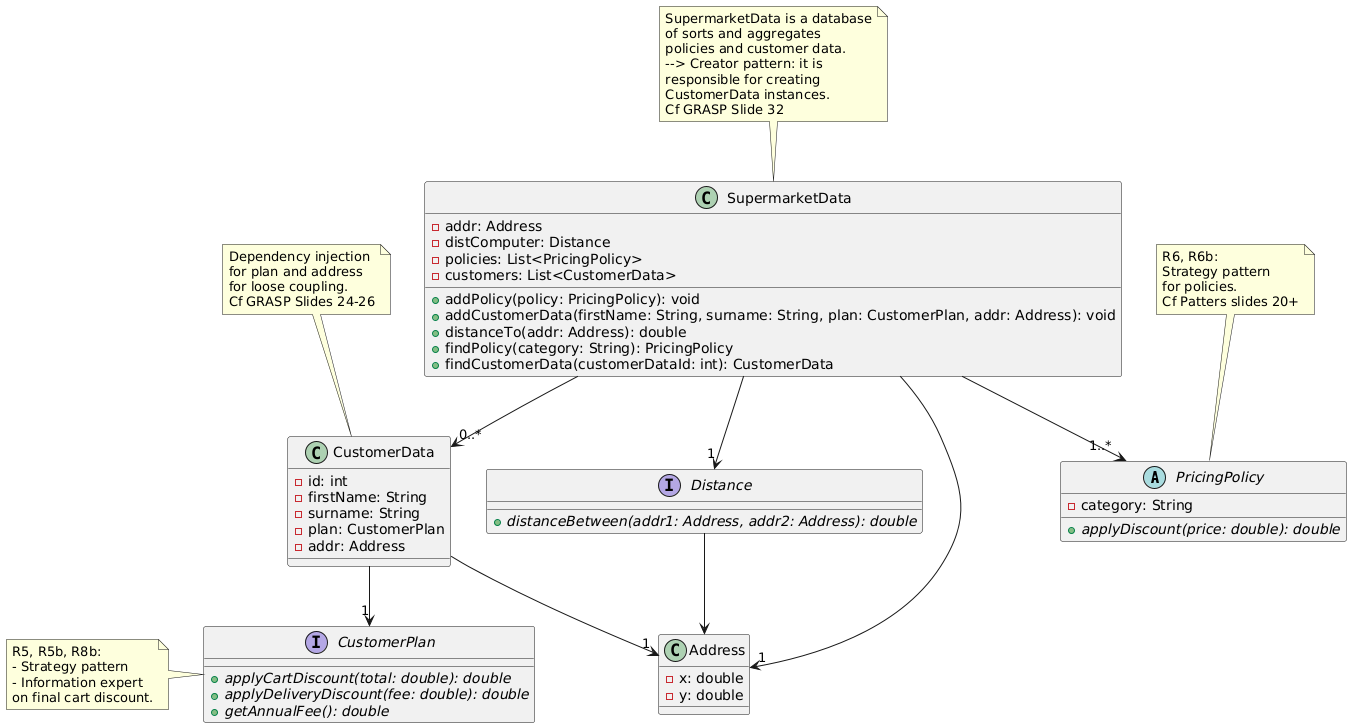

The diagram above was rendered by PlantUML. Its source (embedded in the PNG):
@startuml
abstract class POLICY as "PricingPolicy" {
- category: String
+ {abstract} applyDiscount(price: double): double
}

note top of POLICY
R6, R6b:
Strategy pattern
for policies.
Cf Patters slides 20+
end note



class CUSTOMERDATA as "CustomerData" {
- id: int
- firstName: String
- surname: String
- plan: CustomerPlan
- addr: Address
}

note top of CUSTOMERDATA
Dependency injection
for plan and address
for loose coupling.
Cf GRASP Slides 24-26
end note

interface PLAN as "CustomerPlan" {
+ {abstract} applyCartDiscount(total: double): double
+ {abstract} applyDeliveryDiscount(fee: double): double
+ {abstract} getAnnualFee(): double
}
CUSTOMERDATA --> "1" PLAN

note left of PLAN
R5, R5b, R8b:
- Strategy pattern
- Information expert
on final cart discount.
end note


class ADDRESS as "Address" {
- x: double
- y: double
}
CUSTOMERDATA --> "1" ADDRESS

interface DIST as "Distance" {
+ {abstract} distanceBetween(addr1: Address, addr2: Address): double
}
DIST --> ADDRESS




class SUPERMARKET as "SupermarketData" {
- addr: Address
- distComputer: Distance
- policies: List<PricingPolicy>
- customers: List<CustomerData>
+ addPolicy(policy: PricingPolicy): void
+ addCustomerData(firstName: String, surname: String, plan: CustomerPlan, addr: Address): void
+ distanceTo(addr: Address): double
+ findPolicy(category: String): PricingPolicy
+ findCustomerData(customerDataId: int): CustomerData
}
SUPERMARKET --> "1" ADDRESS
SUPERMARKET --> "1" DIST
SUPERMARKET --> "1..*" POLICY
SUPERMARKET --> "0..*" CUSTOMERDATA

note top of SUPERMARKET
SupermarketData is a database
of sorts and aggregates 
policies and customer data.
--> Creator pattern: it is
responsible for creating
CustomerData instances.
Cf GRASP Slide 32
end note
@enduml